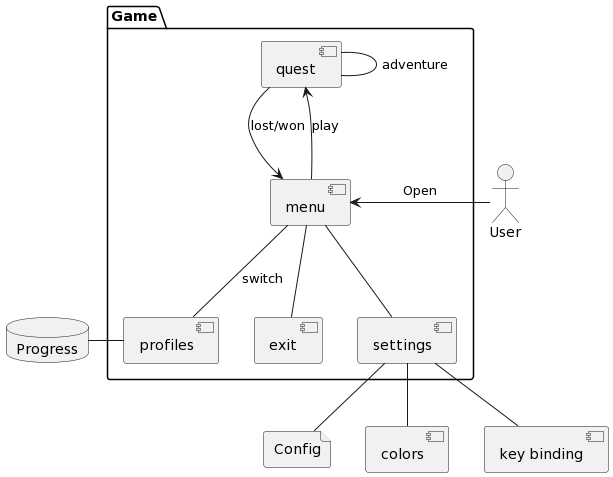

The diagram above was rendered by PlantUML. Its source (embedded in the PNG):
@startuml
database Progress
file Config

package "Game" {
    [menu]
    [quest]
    [exit]
    [settings]
    [profiles]
}

[menu] -down-> [quest] : play
[menu] -down- [exit]
[menu] -down- [settings]
[menu] -down- [profiles] : switch

[settings] -- [colors]
[settings] -- [key binding]
[settings] -- Config

[quest] - [quest] : adventure
[quest] -> [menu] : lost/won

[profiles] -left- Progress

Actor User

User -right-> [menu] : Open
@enduml